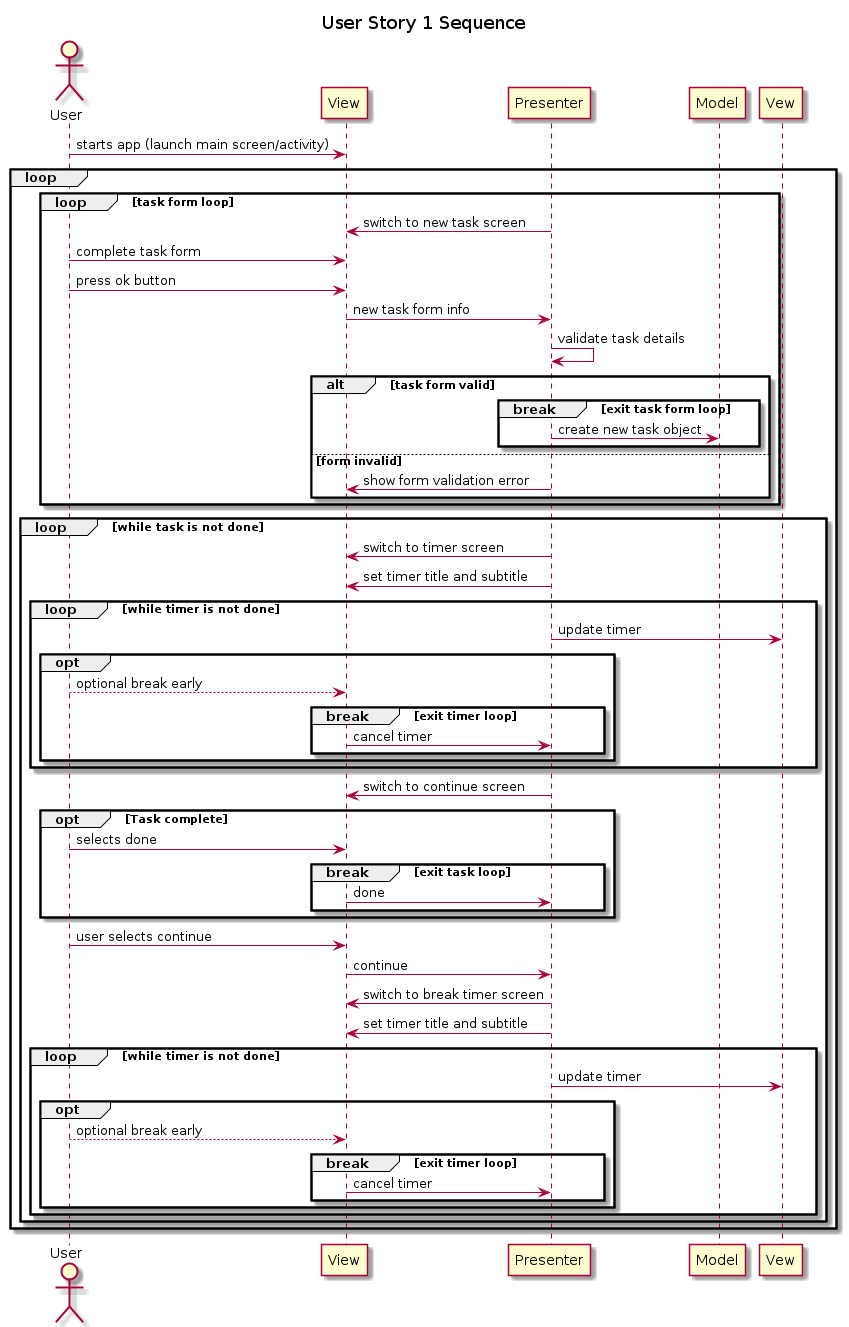

The diagram above was rendered by PlantUML. Its source (embedded in the PNG):
@startuml
title User Story 1 Sequence

actor User
participant View
participant Presenter
participant Model

User->View: starts app (launch main screen/activity)
loop
        loop task form loop
                Presenter->View: switch to new task screen
                User->View: complete task form
                User->View: press ok button
                View->Presenter: new task form info
                Presenter->Presenter: validate task details
                alt task form valid
                        break exit task form loop
                                Presenter->Model: create new task object
                        end
                else form invalid
                        Presenter->View: show form validation error
                end
        end
        loop while task is not done
                Presenter->View: switch to timer screen
                Presenter->View: set timer title and subtitle
                loop while timer is not done
                        Presenter->Vew: update timer
                        opt
                                User-->View: optional break early
                                break exit timer loop
                                        View->Presenter: cancel timer
                                end
                        end
                end
                
                Presenter->View: switch to continue screen
                opt Task complete
                        User->View: selects done
                        break exit task loop
                                View->Presenter: done
                        end
                end
                
                User->View: user selects continue
                View->Presenter: continue
                
                Presenter->View: switch to break timer screen
                Presenter->View: set timer title and subtitle

                loop while timer is not done
                        Presenter->Vew: update timer
                        opt
                                User-->View: optional break early
                                break exit timer loop
                                        View->Presenter: cancel timer
                                end
                        end
                end
        end
end
@enduml